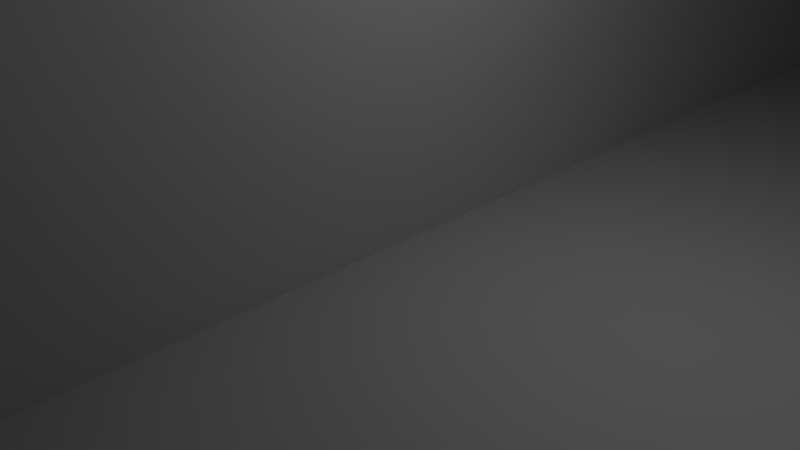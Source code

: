 # Source: Building_High_Rise_F.blend  (saved by Blender 2.76.0; exported with 4.5.12 LTS)
import bpy
from mathutils import Matrix  # noqa: F401  (used for matrix-valued properties, if any)

bpy.ops.wm.read_factory_settings(use_empty=True)
scene = bpy.context.scene
scene.name = 'Scene'

# ---- collections
col_collection_1 = bpy.data.collections.new('Collection 1'); scene.collection.children.link(col_collection_1)

# ---- materials (node trees are filled in below, after node groups)
mat_material = bpy.data.materials.new('Material')
mat_material.alpha_threshold = 0.0
mat_material.use_transparent_shadow = False
mat_material.roughness = 0.5
mat_material.line_color = (0.0, 0.0, 0.0, 1.0)

# ---- material node trees

# ---- world
world_world = bpy.data.worlds.new('World'); scene.world = world_world
world_world.color = (0.05088, 0.05088, 0.05088)
world_world.use_sun_shadow = False
world_world.sun_shadow_jitter_overblur = 0.0
world_world.cycles.sampling_method = 'MANUAL'
world_world.cycles.sample_map_resolution = 256

# ---- cameras
cam_camera = bpy.data.cameras.new('Camera')
cam_camera.clip_end = 100.0
cam_camera.lens = 35.0
cam_camera.sensor_width = 32.0
cam_camera.sensor_height = 18.0
cam_camera.ortho_scale = 7.314
cam_camera.dof.focus_distance = 0.0
cam_camera.dof.aperture_fstop = 128.0

# ---- lights
light_lamp = bpy.data.lights.new('Lamp', 'POINT')
light_lamp.transmission_factor = 0.0
light_lamp.cutoff_distance = 30.0
light_lamp.energy = 100.0
light_lamp.shadow_buffer_clip_start = 1.001
light_lamp.shadow_soft_size = 0.1
light_lamp.shadow_maximum_resolution = 0.006
light_lamp.use_absolute_resolution = True
light_lamp.cycles.use_multiple_importance_sampling = False

# ---- meshes
me_cube_001 = bpy.data.meshes.new('Cube.001')
me_cube_001.from_pydata([(1.669e-06, 1.147e-07, 0.0), (1.073e-06, -1.192e-07, 2.333), (0.0, 2.0, 0.0), (-6.557e-07, 2.0, 2.0), (2.0, 0.0, 0.0), (2.0, -7.153e-07, 2.333), (2.0, 2.0, 0.0), (2.0, 2.0, 2.0), (4.0, -4.768e-07, 0.0), (4.0, -2.0, 0.0), (7.153e-07, -2.0, 0.0), (4.0, -9.537e-07, 2.333), (4.0, -2.0, 2.333), (2.384e-07, -2.0, 2.333), (2.0, -2.0, 0.0), (2.0, -2.0, 2.333), (8.941e-08, 1.192e-07, 2.0), (2.0, -2.0, 1.924), (2.0, -3.44e-07, 1.924), (2.0, -3.576e-07, 2.0), (4.0, -7.153e-07, 2.0), (4.0, -2.0, 2.0), (-8.941e-08, -2.0, 2.0), (2.0, -2.0, 2.0), (1.325e-06, -1.147e-07, 1.924), (4.0, -7.062e-07, 1.924), (4.0, -2.0, 1.924), (4.859e-07, -2.0, 1.924), (2.0, 2.0, 1.924), (0.0, 2.0, 1.924), (-0.7554, 2.75, 2.0), (2.0, 2.75, 2.0), (-0.7392, 0.0, 1.924), (-0.75, 0.0, 2.0), (-0.75, -2.0, 1.924), (-0.75, -2.0, 2.0), (2.0, 2.75, 1.924), (-0.7446, 2.75, 1.924)], [], [(9, 26, 17, 14), (29, 28, 6, 2), (14, 17, 27, 10), (0, 2, 6, 4), (5, 7, 3, 1), (8, 9, 14, 4), (11, 5, 15, 12), (20, 11, 12, 21), (23, 15, 13, 22), (4, 14, 10, 0), (21, 12, 15, 23), (22, 13, 1, 16), (25, 8, 4, 18), (5, 1, 13, 15), (11, 20, 19, 5), (28, 29, 37, 36), (26, 21, 23, 17), (17, 23, 22, 27), (25, 20, 21, 26), (8, 25, 26, 9), (7, 5, 19), (28, 18, 4, 6), (24, 29, 2, 0), (7, 19, 18, 28), (7, 28, 36, 31), (1, 3, 16), (10, 27, 24, 0), (20, 25, 18, 19), (29, 24, 32, 37), (34, 35, 33, 32), (33, 30, 37, 32), (30, 31, 36, 37), (27, 22, 35, 34), (24, 27, 34, 32), (3, 7, 31, 30), (22, 16, 33, 35), (16, 3, 30, 33)])
me_cube_001.materials.append(mat_material)
me_cube_001.use_remesh_preserve_volume = False
me_cube_001.use_remesh_preserve_attributes = False
me_cube_001.use_mirror_vertex_groups = False
me_cube_001.update()

# ---- objects
ob_cube_001 = bpy.data.objects.new('Cube.001', me_cube_001)
ob_lamp = bpy.data.objects.new('Lamp', light_lamp)
ob_camera = bpy.data.objects.new('Camera', cam_camera)

# ---- transforms, parenting, visibility, modifiers, constraints
ob_cube_001.location = (0.0, 0.0, 0.0)
ob_cube_001.scale = (10.0, 10.0, 30.0)
ob_cube_001.lineart.crease_threshold = 0.0
ob_lamp.location = (4.076, 1.005, 5.904)
ob_lamp.rotation_euler = (0.6503, 0.05522, 1.866)
ob_lamp.lock_rotations_4d = False
ob_lamp.empty_display_type = 'ARROWS'
ob_lamp.color = (0.0, 0.0, 0.0, 0.0)
ob_lamp.lineart.crease_threshold = 0.0
ob_camera.location = (7.481, -6.508, 5.344)
ob_camera.rotation_euler = (1.109, 0.01082, 0.8149)
ob_camera.lock_rotations_4d = False
ob_camera.empty_display_type = 'ARROWS'
ob_camera.color = (0.0, 0.0, 0.0, 0.0)
ob_camera.display_type = 'WIRE'
ob_camera.lineart.crease_threshold = 0.0

# ---- collection membership
col_collection_1.objects.link(ob_cube_001)
col_collection_1.objects.link(ob_lamp)
col_collection_1.objects.link(ob_camera)

# ---- scene / render settings (as saved in the file)
scene.camera = ob_camera
scene.frame_start = 1; scene.frame_end = 250; scene.frame_set(1)
scene.render.engine = 'BLENDER_EEVEE_NEXT'
scene.render.resolution_percentage = 50
scene.render.dither_intensity = 0.0
scene.cycles.use_denoising = False
scene.cycles.samples = 10
scene.cycles.sampling_pattern = 'TABULATED_SOBOL'
scene.cycles.light_sampling_threshold = 0.0
scene.cycles.use_adaptive_sampling = False
scene.cycles.use_light_tree = False
scene.cycles.blur_glossy = 0.0
scene.cycles.pixel_filter_type = 'GAUSSIAN'
scene.cycles.sample_clamp_indirect = 0.0
scene.view_settings.view_transform = 'Standard'
bpy.context.view_layer.update()
